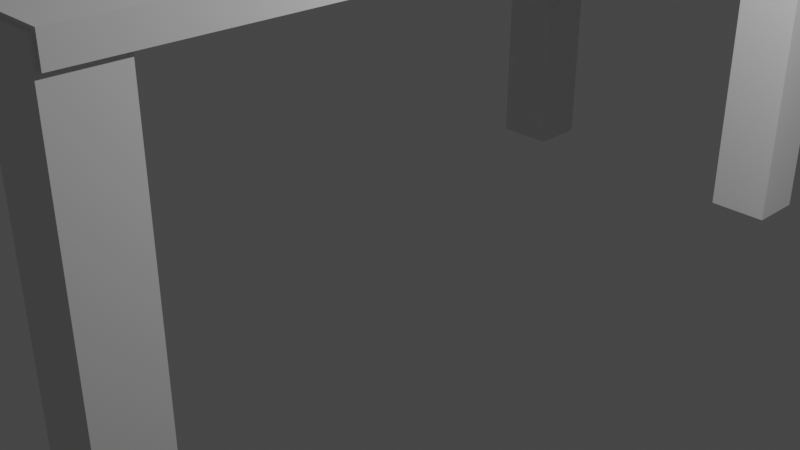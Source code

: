 # Source: desk.blend  (saved by Blender 2.80.75; exported with 4.5.12 LTS)
import bpy
from mathutils import Matrix  # noqa: F401  (used for matrix-valued properties, if any)

bpy.ops.wm.read_factory_settings(use_empty=True)
scene = bpy.context.scene
scene.name = 'Scene'

# ---- collections
col_collection = bpy.data.collections.new('Collection'); scene.collection.children.link(col_collection)

# ---- materials (node trees are filled in below, after node groups)
mat_material = bpy.data.materials.new('Material')
mat_material.alpha_threshold = 0.0
mat_material.use_transparent_shadow = False
mat_material.line_color = (0.0, 0.0, 0.0, 1.0)

# ---- material node trees
mat_material.use_nodes = True; mat_material.node_tree.nodes.clear()
_N = mat_material.node_tree.nodes; _L = mat_material.node_tree.links
n0 = _N.new('ShaderNodeOutputMaterial'); n0.name = 'Material Output'; n0.location = (300, 300)
n1 = _N.new('ShaderNodeBsdfPrincipled'); n1.name = 'Principled BSDF'; n1.location = (10, 300)
n1.distribution = 'GGX'
n1.subsurface_method = 'BURLEY'
n1.inputs[2].default_value = 0.4
n1.inputs[3].default_value = 1.45
n1.inputs[27].default_value = (0.0, 0.0, 0.0, 1.0)
n1.inputs[28].default_value = 1.0
_L.new(n1.outputs[0], n0.inputs[0])
n0.is_active_output = True

# ---- world
world_world = bpy.data.worlds.new('World'); scene.world = world_world
world_world.use_nodes = True; world_world.node_tree.nodes.clear()
_N = world_world.node_tree.nodes; _L = world_world.node_tree.links
n0 = _N.new('ShaderNodeOutputWorld'); n0.name = 'World Output'; n0.location = (300, 300)
n1 = _N.new('ShaderNodeBackground'); n1.name = 'Background'; n1.location = (10, 300)
n1.inputs[0].default_value = (0.05088, 0.05088, 0.05088, 1.0)
_L.new(n1.outputs[0], n0.inputs[0])
n0.is_active_output = True
world_world.color = (0.05088, 0.05088, 0.05088)
world_world.use_sun_shadow = False
world_world.sun_shadow_jitter_overblur = 0.0

# ---- cameras
cam_camera = bpy.data.cameras.new('Camera')
cam_camera.clip_end = 100.0
cam_camera.ortho_scale = 7.314

# ---- lights
light_light = bpy.data.lights.new('Light', 'POINT')
light_light.transmission_factor = 0.0
light_light.energy = 1000.0
light_light.shadow_soft_size = 0.1
light_light.shadow_maximum_resolution = 0.006
light_light.use_absolute_resolution = True

# ---- meshes
me_cube = bpy.data.meshes.new('Cube')
me_cube.from_pydata([(1.0, 1.0, 1.0), (1.0, 1.0, -1.0), (1.0, -1.0, 1.0), (1.0, -1.0, -1.0), (-1.0, 1.0, 1.0), (-1.0, 1.0, -1.0), (-1.0, -1.0, 1.0), (-1.0, -1.0, -1.0)], [], [(0, 4, 6, 2), (3, 2, 6, 7), (7, 6, 4, 5), (5, 1, 3, 7), (1, 0, 2, 3), (5, 4, 0, 1)])
_uv = me_cube.uv_layers.new(name='UVMap')
_uv.uv.foreach_set('vector', [0.375, 0.0, 0.625, 0.0, 0.625, 0.25, 0.375, 0.25, 0.375, 0.25, 0.625, 0.25, 0.625, 0.5, 0.375, 0.5, 0.375, 0.5, 0.625, 0.5, 0.625, 0.75, 0.375, 0.75, 0.375, 0.75, 0.625, 0.75, 0.625, 1.0, 0.375, 1.0, 0.125, 0.5, 0.375, 0.5, 0.375, 0.75, 0.125, 0.75, 0.625, 0.5, 0.875, 0.5, 0.875, 0.75, 0.625, 0.75])
me_cube.materials.append(mat_material)
me_cube.use_remesh_preserve_volume = False
me_cube.use_remesh_preserve_attributes = False
me_cube.use_mirror_vertex_groups = False
me_cube.update()
me_cube_001 = bpy.data.meshes.new('Cube.001')
me_cube_001.from_pydata([(-1.0, -1.0, -1.0), (-1.0, -1.0, 1.0), (-1.0, 1.0, -1.0), (-1.0, 1.0, 1.0), (1.0, -1.0, -1.0), (1.0, -1.0, 1.0), (1.0, 1.0, -1.0), (1.0, 1.0, 1.0)], [], [(0, 1, 3, 2), (2, 3, 7, 6), (6, 7, 5, 4), (4, 5, 1, 0), (2, 6, 4, 0), (7, 3, 1, 5)])
_uv = me_cube_001.uv_layers.new(name='UVMap')
_uv.uv.foreach_set('vector', [0.375, 0.0, 0.625, 0.0, 0.625, 0.25, 0.375, 0.25, 0.375, 0.25, 0.625, 0.25, 0.625, 0.5, 0.375, 0.5, 0.375, 0.5, 0.625, 0.5, 0.625, 0.75, 0.375, 0.75, 0.375, 0.75, 0.625, 0.75, 0.625, 1.0, 0.375, 1.0, 0.125, 0.5, 0.375, 0.5, 0.375, 0.75, 0.125, 0.75, 0.625, 0.5, 0.875, 0.5, 0.875, 0.75, 0.625, 0.75])
me_cube_001.use_remesh_preserve_volume = False
me_cube_001.use_remesh_preserve_attributes = False
me_cube_001.use_mirror_vertex_groups = False
me_cube_001.update()
me_cube_002 = bpy.data.meshes.new('Cube.002')
me_cube_002.from_pydata([(-1.0, -1.0, -1.0), (-1.0, -1.0, 1.0), (-1.0, 1.0, -1.0), (-1.0, 1.0, 1.0), (1.0, -1.0, -1.0), (1.0, -1.0, 1.0), (1.0, 1.0, -1.0), (1.0, 1.0, 1.0)], [], [(0, 1, 3, 2), (2, 3, 7, 6), (6, 7, 5, 4), (4, 5, 1, 0), (2, 6, 4, 0), (7, 3, 1, 5)])
_uv = me_cube_002.uv_layers.new(name='UVMap')
_uv.uv.foreach_set('vector', [0.375, 0.0, 0.625, 0.0, 0.625, 0.25, 0.375, 0.25, 0.375, 0.25, 0.625, 0.25, 0.625, 0.5, 0.375, 0.5, 0.375, 0.5, 0.625, 0.5, 0.625, 0.75, 0.375, 0.75, 0.375, 0.75, 0.625, 0.75, 0.625, 1.0, 0.375, 1.0, 0.125, 0.5, 0.375, 0.5, 0.375, 0.75, 0.125, 0.75, 0.625, 0.5, 0.875, 0.5, 0.875, 0.75, 0.625, 0.75])
me_cube_002.use_remesh_preserve_volume = False
me_cube_002.use_remesh_preserve_attributes = False
me_cube_002.use_mirror_vertex_groups = False
me_cube_002.update()
me_cube_003 = bpy.data.meshes.new('Cube.003')
me_cube_003.from_pydata([(-1.0, -1.0, -1.0), (-1.0, -1.0, 1.0), (-1.0, 1.0, -1.0), (-1.0, 1.0, 1.0), (1.0, -1.0, -1.0), (1.0, -1.0, 1.0), (1.0, 1.0, -1.0), (1.0, 1.0, 1.0)], [], [(0, 1, 3, 2), (2, 3, 7, 6), (6, 7, 5, 4), (4, 5, 1, 0), (2, 6, 4, 0), (7, 3, 1, 5)])
_uv = me_cube_003.uv_layers.new(name='UVMap')
_uv.uv.foreach_set('vector', [0.375, 0.0, 0.625, 0.0, 0.625, 0.25, 0.375, 0.25, 0.375, 0.25, 0.625, 0.25, 0.625, 0.5, 0.375, 0.5, 0.375, 0.5, 0.625, 0.5, 0.625, 0.75, 0.375, 0.75, 0.375, 0.75, 0.625, 0.75, 0.625, 1.0, 0.375, 1.0, 0.125, 0.5, 0.375, 0.5, 0.375, 0.75, 0.125, 0.75, 0.625, 0.5, 0.875, 0.5, 0.875, 0.75, 0.625, 0.75])
me_cube_003.use_remesh_preserve_volume = False
me_cube_003.use_remesh_preserve_attributes = False
me_cube_003.use_mirror_vertex_groups = False
me_cube_003.update()
me_cube_004 = bpy.data.meshes.new('Cube.004')
me_cube_004.from_pydata([(-1.0, -1.0, -1.0), (-1.0, -1.0, 1.0), (-1.0, 1.0, -1.0), (-1.0, 1.0, 1.0), (1.0, -1.0, -1.0), (1.0, -1.0, 1.0), (1.0, 1.0, -1.0), (1.0, 1.0, 1.0)], [], [(0, 1, 3, 2), (2, 3, 7, 6), (6, 7, 5, 4), (4, 5, 1, 0), (2, 6, 4, 0), (7, 3, 1, 5)])
_uv = me_cube_004.uv_layers.new(name='UVMap')
_uv.uv.foreach_set('vector', [0.375, 0.0, 0.625, 0.0, 0.625, 0.25, 0.375, 0.25, 0.375, 0.25, 0.625, 0.25, 0.625, 0.5, 0.375, 0.5, 0.375, 0.5, 0.625, 0.5, 0.625, 0.75, 0.375, 0.75, 0.375, 0.75, 0.625, 0.75, 0.625, 1.0, 0.375, 1.0, 0.125, 0.5, 0.375, 0.5, 0.375, 0.75, 0.125, 0.75, 0.625, 0.5, 0.875, 0.5, 0.875, 0.75, 0.625, 0.75])
me_cube_004.use_remesh_preserve_volume = False
me_cube_004.use_remesh_preserve_attributes = False
me_cube_004.use_mirror_vertex_groups = False
me_cube_004.update()

# ---- objects
ob_cube = bpy.data.objects.new('Cube', me_cube)
ob_light = bpy.data.objects.new('Light', light_light)
ob_camera = bpy.data.objects.new('Camera', cam_camera)
ob_cube_001 = bpy.data.objects.new('Cube.001', me_cube_001)
ob_cube_002 = bpy.data.objects.new('Cube.002', me_cube_002)
ob_cube_003 = bpy.data.objects.new('Cube.003', me_cube_003)
ob_cube_004 = bpy.data.objects.new('Cube.004', me_cube_004)

# ---- transforms, parenting, visibility, modifiers, constraints
ob_cube.location = (0.0, 0.0, 3.175)
ob_cube.scale = (1.946, 4.439, 0.1265)
ob_cube.lock_rotations_4d = False
ob_cube.empty_display_type = 'ARROWS'
ob_cube.lineart.crease_threshold = 0.0
ob_light.location = (4.076, 1.005, 5.904)
ob_light.rotation_euler = (0.6503, 0.05522, 1.866)
ob_light.lock_rotations_4d = False
ob_light.empty_display_type = 'ARROWS'
ob_light.color = (0.0, 0.0, 0.0, 0.0)
ob_light.lineart.crease_threshold = 0.0
ob_camera.location = (7.359, -6.926, 4.958)
ob_camera.rotation_euler = (1.109, 0.0, 0.8149)
ob_camera.lock_rotations_4d = False
ob_camera.empty_display_type = 'ARROWS'
ob_camera.color = (0.0, 0.0, 0.0, 0.0)
ob_camera.display_type = 'WIRE'
ob_camera.lineart.crease_threshold = 0.0
ob_cube_001.location = (-1.607, 4.119, 1.329)
ob_cube_001.scale = (0.3232, 0.3033, 1.938)
ob_cube_001.lineart.crease_threshold = 0.0
ob_cube_002.location = (1.626, 4.119, 1.329)
ob_cube_002.scale = (0.3232, 0.3033, 1.938)
ob_cube_002.lineart.crease_threshold = 0.0
ob_cube_003.location = (-1.607, -4.168, 1.329)
ob_cube_003.scale = (0.3232, 0.3033, 1.938)
ob_cube_003.lineart.crease_threshold = 0.0
ob_cube_004.location = (1.591, -4.168, 1.329)
ob_cube_004.scale = (0.3232, 0.3033, 1.938)
ob_cube_004.lineart.crease_threshold = 0.0

# ---- collection membership
col_collection.objects.link(ob_cube)
col_collection.objects.link(ob_light)
col_collection.objects.link(ob_camera)
col_collection.objects.link(ob_cube_001)
col_collection.objects.link(ob_cube_002)
col_collection.objects.link(ob_cube_003)
col_collection.objects.link(ob_cube_004)

# ---- scene / render settings (as saved in the file)
scene.camera = ob_camera
scene.frame_start = 1; scene.frame_end = 250; scene.frame_set(1)
scene.render.engine = 'BLENDER_EEVEE_NEXT'
scene.cycles.use_denoising = False
scene.cycles.samples = 128
scene.cycles.sampling_pattern = 'TABULATED_SOBOL'
scene.cycles.use_adaptive_sampling = False
scene.cycles.use_light_tree = False
scene.view_settings.view_transform = 'Filmic'
bpy.context.view_layer.update()

